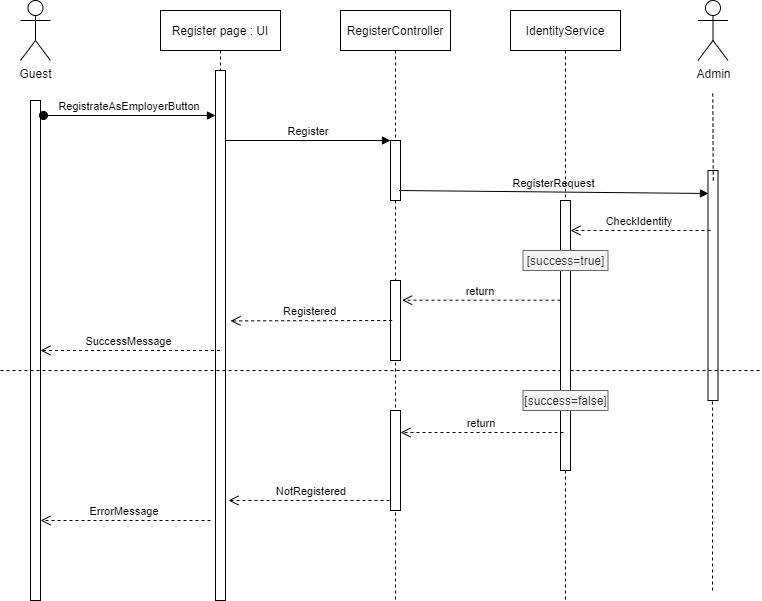

The diagram above was exported from draw.io. Its source (the exported page's mxGraphModel, read from the mxfile embedded in the PNG):
<mxGraphModel dx="1422" dy="794" grid="1" gridSize="10" guides="1" tooltips="1" connect="1" arrows="1" fold="1" page="1" pageScale="1" pageWidth="850" pageHeight="1100" math="0" shadow="0">
  <root>
    <mxCell id="0" />
    <mxCell id="1" parent="0" />
    <mxCell id="BymWgb5fyP6cceJXJ5BJ-25" value="" style="points=[];perimeter=orthogonalPerimeter;rounded=0;shadow=0;strokeWidth=1;" vertex="1" parent="1">
      <mxGeometry x="727.5" y="250" width="10" height="230" as="geometry" />
    </mxCell>
    <mxCell id="BymWgb5fyP6cceJXJ5BJ-26" value="Register page : UI" style="shape=umlLifeline;perimeter=lifelinePerimeter;container=1;collapsible=0;recursiveResize=0;rounded=0;shadow=0;strokeWidth=1;" vertex="1" parent="1">
      <mxGeometry x="180" y="90" width="120" height="590" as="geometry" />
    </mxCell>
    <mxCell id="BymWgb5fyP6cceJXJ5BJ-27" value="" style="points=[];perimeter=orthogonalPerimeter;rounded=0;shadow=0;strokeWidth=1;" vertex="1" parent="BymWgb5fyP6cceJXJ5BJ-26">
      <mxGeometry x="55" y="60" width="10" height="530" as="geometry" />
    </mxCell>
    <mxCell id="BymWgb5fyP6cceJXJ5BJ-28" value="RegisterController" style="shape=umlLifeline;perimeter=lifelinePerimeter;container=1;collapsible=0;recursiveResize=0;rounded=0;shadow=0;strokeWidth=1;" vertex="1" parent="1">
      <mxGeometry x="360" y="90" width="110" height="590" as="geometry" />
    </mxCell>
    <mxCell id="BymWgb5fyP6cceJXJ5BJ-29" value="" style="points=[];perimeter=orthogonalPerimeter;rounded=0;shadow=0;strokeWidth=1;" vertex="1" parent="BymWgb5fyP6cceJXJ5BJ-28">
      <mxGeometry x="50" y="130" width="10" height="60" as="geometry" />
    </mxCell>
    <mxCell id="BymWgb5fyP6cceJXJ5BJ-48" value="" style="points=[];perimeter=orthogonalPerimeter;rounded=0;shadow=0;strokeWidth=1;" vertex="1" parent="BymWgb5fyP6cceJXJ5BJ-28">
      <mxGeometry x="50" y="270" width="10" height="80" as="geometry" />
    </mxCell>
    <mxCell id="BymWgb5fyP6cceJXJ5BJ-32" value="Register" style="verticalAlign=bottom;endArrow=block;entryX=0;entryY=0;shadow=0;strokeWidth=1;" edge="1" parent="1" source="BymWgb5fyP6cceJXJ5BJ-27" target="BymWgb5fyP6cceJXJ5BJ-29">
      <mxGeometry relative="1" as="geometry">
        <mxPoint x="345" y="170" as="sourcePoint" />
      </mxGeometry>
    </mxCell>
    <mxCell id="BymWgb5fyP6cceJXJ5BJ-33" value="Guest" style="shape=umlActor;verticalLabelPosition=bottom;verticalAlign=top;html=1;outlineConnect=0;" vertex="1" parent="1">
      <mxGeometry x="40" y="80" width="30" height="60" as="geometry" />
    </mxCell>
    <mxCell id="BymWgb5fyP6cceJXJ5BJ-34" value="" style="points=[];perimeter=orthogonalPerimeter;rounded=0;shadow=0;strokeWidth=1;" vertex="1" parent="1">
      <mxGeometry x="50" y="180" width="10" height="500" as="geometry" />
    </mxCell>
    <mxCell id="BymWgb5fyP6cceJXJ5BJ-35" value="RegistrateAsEmployerButton" style="verticalAlign=bottom;startArrow=oval;endArrow=block;startSize=8;shadow=0;strokeWidth=1;exitX=1.3;exitY=0.03;exitDx=0;exitDy=0;exitPerimeter=0;" edge="1" parent="1" source="BymWgb5fyP6cceJXJ5BJ-34" target="BymWgb5fyP6cceJXJ5BJ-27">
      <mxGeometry relative="1" as="geometry">
        <mxPoint x="115" y="160" as="sourcePoint" />
      </mxGeometry>
    </mxCell>
    <mxCell id="BymWgb5fyP6cceJXJ5BJ-36" value="Admin" style="shape=umlActor;verticalLabelPosition=bottom;verticalAlign=top;html=1;outlineConnect=0;" vertex="1" parent="1">
      <mxGeometry x="717.5" y="80" width="30" height="60" as="geometry" />
    </mxCell>
    <mxCell id="BymWgb5fyP6cceJXJ5BJ-37" value="RegisterRequest" style="verticalAlign=bottom;endArrow=block;shadow=0;strokeWidth=1;" edge="1" parent="1">
      <mxGeometry relative="1" as="geometry">
        <mxPoint x="418.5" y="270" as="sourcePoint" />
        <mxPoint x="728" y="273" as="targetPoint" />
      </mxGeometry>
    </mxCell>
    <mxCell id="BymWgb5fyP6cceJXJ5BJ-38" value="" style="endArrow=none;dashed=1;html=1;" edge="1" parent="1">
      <mxGeometry width="50" height="50" relative="1" as="geometry">
        <mxPoint x="732.75" y="260" as="sourcePoint" />
        <mxPoint x="732.25" y="170" as="targetPoint" />
      </mxGeometry>
    </mxCell>
    <mxCell id="BymWgb5fyP6cceJXJ5BJ-39" value="NotRegistered" style="verticalAlign=bottom;endArrow=open;dashed=1;endSize=8;shadow=0;strokeWidth=1;" edge="1" parent="1">
      <mxGeometry x="0.0116" relative="1" as="geometry">
        <mxPoint x="248" y="580" as="targetPoint" />
        <mxPoint x="415" y="580" as="sourcePoint" />
        <Array as="points" />
        <mxPoint as="offset" />
      </mxGeometry>
    </mxCell>
    <mxCell id="BymWgb5fyP6cceJXJ5BJ-40" value="ErrorMessage" style="verticalAlign=bottom;endArrow=open;dashed=1;endSize=8;shadow=0;strokeWidth=1;" edge="1" parent="1">
      <mxGeometry x="0.0116" relative="1" as="geometry">
        <mxPoint x="60" y="600" as="targetPoint" />
        <mxPoint x="230" y="600" as="sourcePoint" />
        <Array as="points" />
        <mxPoint as="offset" />
      </mxGeometry>
    </mxCell>
    <mxCell id="BymWgb5fyP6cceJXJ5BJ-41" value="" style="endArrow=none;dashed=1;html=1;" edge="1" parent="1">
      <mxGeometry width="50" height="50" relative="1" as="geometry">
        <mxPoint x="732" y="670" as="sourcePoint" />
        <mxPoint x="732.0799999999999" y="480" as="targetPoint" />
      </mxGeometry>
    </mxCell>
    <mxCell id="BymWgb5fyP6cceJXJ5BJ-43" value="" style="endArrow=none;dashed=1;html=1;" edge="1" parent="1">
      <mxGeometry width="50" height="50" relative="1" as="geometry">
        <mxPoint x="20" y="450" as="sourcePoint" />
        <mxPoint x="780" y="450" as="targetPoint" />
      </mxGeometry>
    </mxCell>
    <mxCell id="BymWgb5fyP6cceJXJ5BJ-44" value="Registered" style="verticalAlign=bottom;endArrow=open;dashed=1;endSize=8;shadow=0;strokeWidth=1;exitX=0.167;exitY=0.464;exitDx=0;exitDy=0;exitPerimeter=0;" edge="1" parent="1">
      <mxGeometry x="0.0116" relative="1" as="geometry">
        <mxPoint x="250" y="400.4" as="targetPoint" />
        <mxPoint x="411.6700000000001" y="399.9999999999999" as="sourcePoint" />
        <Array as="points" />
        <mxPoint as="offset" />
      </mxGeometry>
    </mxCell>
    <mxCell id="BymWgb5fyP6cceJXJ5BJ-45" value="SuccessMessage" style="verticalAlign=bottom;endArrow=open;dashed=1;endSize=8;shadow=0;strokeWidth=1;" edge="1" parent="1" source="BymWgb5fyP6cceJXJ5BJ-26">
      <mxGeometry x="0.0116" relative="1" as="geometry">
        <mxPoint x="60" y="429.97999999999985" as="targetPoint" />
        <mxPoint x="200" y="429.58" as="sourcePoint" />
        <Array as="points" />
        <mxPoint as="offset" />
      </mxGeometry>
    </mxCell>
    <mxCell id="BymWgb5fyP6cceJXJ5BJ-47" value="return" style="verticalAlign=bottom;endArrow=open;dashed=1;endSize=8;shadow=0;strokeWidth=1;entryX=1.167;entryY=0.246;entryDx=0;entryDy=0;entryPerimeter=0;" edge="1" parent="1" target="BymWgb5fyP6cceJXJ5BJ-48" source="BymWgb5fyP6cceJXJ5BJ-51">
      <mxGeometry x="0.0116" relative="1" as="geometry">
        <mxPoint x="410" y="420" as="targetPoint" />
        <mxPoint x="580" y="421.25" as="sourcePoint" />
        <Array as="points" />
        <mxPoint as="offset" />
      </mxGeometry>
    </mxCell>
    <mxCell id="BymWgb5fyP6cceJXJ5BJ-49" value="IdentityService" style="shape=umlLifeline;perimeter=lifelinePerimeter;container=1;collapsible=0;recursiveResize=0;rounded=0;shadow=0;strokeWidth=1;" vertex="1" parent="1">
      <mxGeometry x="530" y="90" width="110" height="590" as="geometry" />
    </mxCell>
    <mxCell id="BymWgb5fyP6cceJXJ5BJ-51" value="" style="points=[];perimeter=orthogonalPerimeter;rounded=0;shadow=0;strokeWidth=1;" vertex="1" parent="BymWgb5fyP6cceJXJ5BJ-49">
      <mxGeometry x="50" y="190" width="10" height="270" as="geometry" />
    </mxCell>
    <mxCell id="BymWgb5fyP6cceJXJ5BJ-52" value="CheckIdentity" style="verticalAlign=bottom;endArrow=open;dashed=1;endSize=8;shadow=0;strokeWidth=1;" edge="1" parent="BymWgb5fyP6cceJXJ5BJ-49">
      <mxGeometry x="0.0116" relative="1" as="geometry">
        <mxPoint x="60" y="220" as="targetPoint" />
        <mxPoint x="200" y="220" as="sourcePoint" />
        <Array as="points" />
        <mxPoint as="offset" />
      </mxGeometry>
    </mxCell>
    <mxCell id="BymWgb5fyP6cceJXJ5BJ-42" value="[success=true]" style="text;html=1;align=center;verticalAlign=middle;whiteSpace=wrap;rounded=0;fillColor=#f5f5f5;strokeColor=#666666;fontColor=#333333;" vertex="1" parent="BymWgb5fyP6cceJXJ5BJ-49">
      <mxGeometry x="12.5" y="240" width="85" height="20" as="geometry" />
    </mxCell>
    <mxCell id="BymWgb5fyP6cceJXJ5BJ-46" value="[success=false]" style="text;html=1;align=center;verticalAlign=middle;whiteSpace=wrap;rounded=0;fillColor=#f5f5f5;strokeColor=#666666;fontColor=#333333;" vertex="1" parent="1">
      <mxGeometry x="542.5" y="470" width="85" height="20" as="geometry" />
    </mxCell>
    <mxCell id="BymWgb5fyP6cceJXJ5BJ-55" value="" style="points=[];perimeter=orthogonalPerimeter;rounded=0;shadow=0;strokeWidth=1;" vertex="1" parent="1">
      <mxGeometry x="410" y="490" width="10" height="100" as="geometry" />
    </mxCell>
    <mxCell id="BymWgb5fyP6cceJXJ5BJ-56" value="return" style="verticalAlign=bottom;endArrow=open;dashed=1;endSize=8;shadow=0;strokeWidth=1;" edge="1" parent="1">
      <mxGeometry x="0.0116" relative="1" as="geometry">
        <mxPoint x="420" y="512" as="targetPoint" />
        <mxPoint x="583" y="512" as="sourcePoint" />
        <Array as="points" />
        <mxPoint as="offset" />
      </mxGeometry>
    </mxCell>
  </root>
</mxGraphModel>